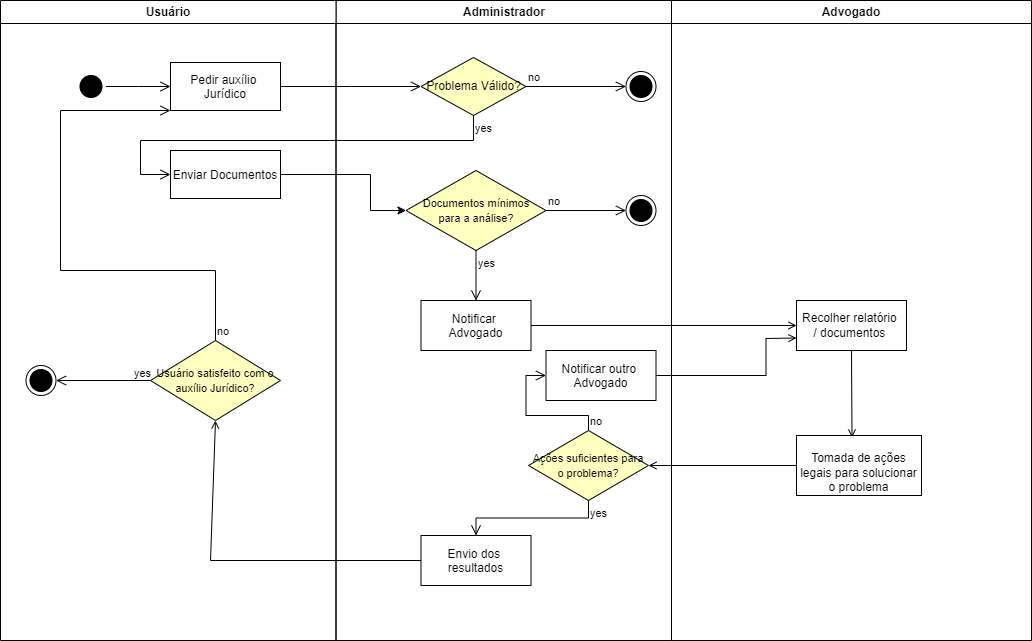

The diagram above was exported from draw.io. Its source (the exported page's mxGraphModel, read from the mxfile embedded in the PNG):
<mxGraphModel dx="1393" dy="766" grid="1" gridSize="10" guides="1" tooltips="1" connect="1" arrows="1" fold="1" page="1" pageScale="1" pageWidth="1169" pageHeight="826" background="none" math="0" shadow="0">
  <root>
    <mxCell id="0" />
    <mxCell id="1" parent="0" />
    <mxCell id="3" value="Advogado" style="swimlane;whiteSpace=wrap" parent="1" vertex="1">
      <mxGeometry x="721" y="140" width="360" height="640" as="geometry" />
    </mxCell>
    <mxCell id="fq9BecBZ9Kyb0_h3dFaC-53" value="Recolher&amp;nbsp;&lt;span style=&quot;background-color: initial;&quot;&gt;relatório&amp;nbsp;&lt;/span&gt;&lt;div&gt;&lt;span style=&quot;background-color: initial;&quot;&gt;/ documentos&amp;nbsp;&lt;/span&gt;&lt;/div&gt;" style="html=1;whiteSpace=wrap;" parent="3" vertex="1">
      <mxGeometry x="125" y="300" width="110" height="50" as="geometry" />
    </mxCell>
    <mxCell id="2" value="Administrador" style="swimlane;whiteSpace=wrap" parent="3" vertex="1">
      <mxGeometry x="-335.5" width="335.5" height="640" as="geometry" />
    </mxCell>
    <mxCell id="7" value="Notificar &#10;Advogado" style="" parent="2" vertex="1">
      <mxGeometry x="85" y="300" width="110" height="50" as="geometry" />
    </mxCell>
    <mxCell id="fq9BecBZ9Kyb0_h3dFaC-63" value="Problema Válido?" style="rhombus;whiteSpace=wrap;html=1;fontColor=#000000;fillColor=#ffffc0;strokeColor=#000000;" parent="2" vertex="1">
      <mxGeometry x="85" y="57" width="105" height="58" as="geometry" />
    </mxCell>
    <mxCell id="fq9BecBZ9Kyb0_h3dFaC-64" value="no" style="edgeStyle=orthogonalEdgeStyle;html=1;align=left;verticalAlign=bottom;endArrow=open;endSize=8;strokeColor=#000000;rounded=0;entryX=0;entryY=0.5;entryDx=0;entryDy=0;" parent="2" source="fq9BecBZ9Kyb0_h3dFaC-63" target="fq9BecBZ9Kyb0_h3dFaC-67" edge="1">
      <mxGeometry x="-1" relative="1" as="geometry">
        <mxPoint x="250" y="120" as="targetPoint" />
        <Array as="points" />
      </mxGeometry>
    </mxCell>
    <mxCell id="fq9BecBZ9Kyb0_h3dFaC-67" value="" style="ellipse;html=1;shape=endState;fillColor=#000000;strokeColor=#000000;" parent="2" vertex="1">
      <mxGeometry x="290" y="71" width="30" height="30" as="geometry" />
    </mxCell>
    <mxCell id="fq9BecBZ9Kyb0_h3dFaC-70" value="&lt;font style=&quot;font-size: 11px;&quot;&gt;Documentos mínimos&lt;/font&gt;&lt;div&gt;&lt;font style=&quot;font-size: 11px;&quot;&gt;para a análise?&lt;/font&gt;&lt;/div&gt;" style="rhombus;whiteSpace=wrap;html=1;fontColor=#000000;fillColor=#ffffc0;strokeColor=#000000;" parent="2" vertex="1">
      <mxGeometry x="70" y="170" width="140" height="80" as="geometry" />
    </mxCell>
    <mxCell id="fq9BecBZ9Kyb0_h3dFaC-71" value="no" style="edgeStyle=orthogonalEdgeStyle;html=1;align=left;verticalAlign=bottom;endArrow=open;endSize=8;strokeColor=#000000;rounded=0;entryX=0;entryY=0.5;entryDx=0;entryDy=0;" parent="2" source="fq9BecBZ9Kyb0_h3dFaC-70" target="fq9BecBZ9Kyb0_h3dFaC-74" edge="1">
      <mxGeometry x="-1" relative="1" as="geometry">
        <mxPoint x="270" y="200" as="targetPoint" />
        <Array as="points">
          <mxPoint x="290" y="210" />
        </Array>
      </mxGeometry>
    </mxCell>
    <mxCell id="fq9BecBZ9Kyb0_h3dFaC-72" value="yes" style="edgeStyle=orthogonalEdgeStyle;html=1;align=left;verticalAlign=top;endArrow=open;endSize=8;strokeColor=#000000;rounded=0;entryX=0.5;entryY=0;entryDx=0;entryDy=0;" parent="2" source="fq9BecBZ9Kyb0_h3dFaC-70" target="7" edge="1">
      <mxGeometry x="-1" relative="1" as="geometry">
        <mxPoint x="140" y="280" as="targetPoint" />
      </mxGeometry>
    </mxCell>
    <mxCell id="fq9BecBZ9Kyb0_h3dFaC-74" value="" style="ellipse;html=1;shape=endState;fillColor=#000000;strokeColor=#000000;" parent="2" vertex="1">
      <mxGeometry x="290" y="195" width="30" height="30" as="geometry" />
    </mxCell>
    <mxCell id="fq9BecBZ9Kyb0_h3dFaC-57" value="Envio dos &#10;resultados" style="" parent="2" vertex="1">
      <mxGeometry x="85" y="535" width="110" height="50" as="geometry" />
    </mxCell>
    <mxCell id="fq9BecBZ9Kyb0_h3dFaC-80" value="&lt;font style=&quot;font-size: 11px;&quot;&gt;Ações suficientes para o problema?&lt;/font&gt;" style="rhombus;whiteSpace=wrap;html=1;fontColor=#000000;fillColor=#ffffc0;strokeColor=#000000;" parent="2" vertex="1">
      <mxGeometry x="192.5" y="430" width="120" height="70" as="geometry" />
    </mxCell>
    <mxCell id="fq9BecBZ9Kyb0_h3dFaC-81" value="no" style="edgeStyle=orthogonalEdgeStyle;html=1;align=left;verticalAlign=bottom;endArrow=open;endSize=8;strokeColor=#000000;rounded=0;entryX=0;entryY=0.5;entryDx=0;entryDy=0;" parent="2" source="fq9BecBZ9Kyb0_h3dFaC-80" target="fq9BecBZ9Kyb0_h3dFaC-83" edge="1">
      <mxGeometry x="-1" relative="1" as="geometry">
        <mxPoint x="210" y="380" as="targetPoint" />
        <Array as="points">
          <mxPoint x="253" y="415" />
          <mxPoint x="190" y="415" />
          <mxPoint x="190" y="375" />
        </Array>
      </mxGeometry>
    </mxCell>
    <mxCell id="fq9BecBZ9Kyb0_h3dFaC-82" value="yes" style="edgeStyle=orthogonalEdgeStyle;html=1;align=left;verticalAlign=top;endArrow=open;endSize=8;strokeColor=#000000;rounded=0;entryX=0.5;entryY=0;entryDx=0;entryDy=0;" parent="2" source="fq9BecBZ9Kyb0_h3dFaC-80" target="fq9BecBZ9Kyb0_h3dFaC-57" edge="1">
      <mxGeometry x="-1" relative="1" as="geometry">
        <mxPoint x="140" y="510" as="targetPoint" />
      </mxGeometry>
    </mxCell>
    <mxCell id="fq9BecBZ9Kyb0_h3dFaC-83" value="Notificar outro &#10;Advogado" style="" parent="2" vertex="1">
      <mxGeometry x="210" y="350" width="110" height="50" as="geometry" />
    </mxCell>
    <mxCell id="fq9BecBZ9Kyb0_h3dFaC-56" value="" style="endArrow=open;strokeColor=#000000;endFill=1;rounded=0;exitX=0.5;exitY=1;exitDx=0;exitDy=0;entryX=0.444;entryY=0.033;entryDx=0;entryDy=0;entryPerimeter=0;" parent="3" source="fq9BecBZ9Kyb0_h3dFaC-53" target="fq9BecBZ9Kyb0_h3dFaC-55" edge="1">
      <mxGeometry relative="1" as="geometry">
        <mxPoint x="59.5" y="170" as="sourcePoint" />
        <mxPoint x="300.5" y="170" as="targetPoint" />
      </mxGeometry>
    </mxCell>
    <mxCell id="fq9BecBZ9Kyb0_h3dFaC-75" value="" style="endArrow=open;strokeColor=#000000;endFill=1;rounded=0;entryX=0;entryY=0.5;entryDx=0;entryDy=0;exitX=1;exitY=0.5;exitDx=0;exitDy=0;" parent="3" source="7" target="fq9BecBZ9Kyb0_h3dFaC-53" edge="1">
      <mxGeometry relative="1" as="geometry">
        <mxPoint x="-85.5" y="300" as="sourcePoint" />
        <mxPoint x="-125.5" y="330" as="targetPoint" />
      </mxGeometry>
    </mxCell>
    <mxCell id="fq9BecBZ9Kyb0_h3dFaC-55" value="&lt;br&gt;&lt;div&gt;Tomada de ações legais para solucionar o problema&lt;/div&gt;" style="html=1;whiteSpace=wrap;" parent="3" vertex="1">
      <mxGeometry x="125" y="435" width="125" height="60" as="geometry" />
    </mxCell>
    <mxCell id="fq9BecBZ9Kyb0_h3dFaC-84" value="" style="endArrow=open;strokeColor=#000000;endFill=1;rounded=0;entryX=0;entryY=0.75;entryDx=0;entryDy=0;exitX=1;exitY=0.5;exitDx=0;exitDy=0;" parent="3" source="fq9BecBZ9Kyb0_h3dFaC-83" target="fq9BecBZ9Kyb0_h3dFaC-53" edge="1">
      <mxGeometry relative="1" as="geometry">
        <mxPoint x="-115.5" y="355" as="sourcePoint" />
        <mxPoint x="152.5" y="350" as="targetPoint" />
        <Array as="points">
          <mxPoint x="64.5" y="375" />
          <mxPoint x="94.5" y="375" />
          <mxPoint x="94.5" y="338" />
        </Array>
      </mxGeometry>
    </mxCell>
    <mxCell id="fq9BecBZ9Kyb0_h3dFaC-86" value="" style="endArrow=open;strokeColor=#000000;endFill=1;rounded=0;entryX=1;entryY=0.5;entryDx=0;entryDy=0;exitX=0;exitY=0.5;exitDx=0;exitDy=0;" parent="3" source="fq9BecBZ9Kyb0_h3dFaC-55" target="fq9BecBZ9Kyb0_h3dFaC-80" edge="1">
      <mxGeometry relative="1" as="geometry">
        <mxPoint x="104.5" y="460" as="sourcePoint" />
        <mxPoint x="209.5" y="560" as="targetPoint" />
      </mxGeometry>
    </mxCell>
    <mxCell id="fq9BecBZ9Kyb0_h3dFaC-41" value="Usuário" style="swimlane;whiteSpace=wrap" parent="1" vertex="1">
      <mxGeometry x="50" y="140" width="335.5" height="640" as="geometry" />
    </mxCell>
    <mxCell id="fq9BecBZ9Kyb0_h3dFaC-42" value="" style="ellipse;shape=startState;fillColor=#000000;strokeColor=#000000;" parent="fq9BecBZ9Kyb0_h3dFaC-41" vertex="1">
      <mxGeometry x="75.5" y="71" width="30" height="30" as="geometry" />
    </mxCell>
    <mxCell id="fq9BecBZ9Kyb0_h3dFaC-43" value="" style="edgeStyle=elbowEdgeStyle;elbow=horizontal;verticalAlign=bottom;endArrow=open;endSize=8;strokeColor=#000000;endFill=1;rounded=0" parent="fq9BecBZ9Kyb0_h3dFaC-41" source="fq9BecBZ9Kyb0_h3dFaC-42" target="fq9BecBZ9Kyb0_h3dFaC-44" edge="1">
      <mxGeometry x="100" y="40" as="geometry">
        <mxPoint x="115" y="110" as="targetPoint" />
      </mxGeometry>
    </mxCell>
    <mxCell id="fq9BecBZ9Kyb0_h3dFaC-44" value="Pedir auxílio &#10;Jurídico" style="" parent="fq9BecBZ9Kyb0_h3dFaC-41" vertex="1">
      <mxGeometry x="170" y="62" width="110" height="48" as="geometry" />
    </mxCell>
    <mxCell id="fq9BecBZ9Kyb0_h3dFaC-59" value="" style="ellipse;html=1;shape=endState;fillColor=#000000;strokeColor=#000000;" parent="fq9BecBZ9Kyb0_h3dFaC-41" vertex="1">
      <mxGeometry x="25.5" y="365" width="30" height="30" as="geometry" />
    </mxCell>
    <mxCell id="fq9BecBZ9Kyb0_h3dFaC-92" value="&lt;font style=&quot;font-size: 11px;&quot;&gt;Usuário satisfeito com o auxílio Jurídico?&lt;/font&gt;" style="rhombus;whiteSpace=wrap;html=1;fontColor=#000000;fillColor=#ffffc0;strokeColor=#000000;" parent="fq9BecBZ9Kyb0_h3dFaC-41" vertex="1">
      <mxGeometry x="150" y="340" width="130" height="80" as="geometry" />
    </mxCell>
    <mxCell id="fq9BecBZ9Kyb0_h3dFaC-93" value="no" style="edgeStyle=orthogonalEdgeStyle;html=1;align=left;verticalAlign=bottom;endArrow=open;endSize=8;strokeColor=#000000;rounded=0;entryX=0;entryY=1;entryDx=0;entryDy=0;" parent="fq9BecBZ9Kyb0_h3dFaC-41" source="fq9BecBZ9Kyb0_h3dFaC-92" target="fq9BecBZ9Kyb0_h3dFaC-44" edge="1">
      <mxGeometry x="-1" relative="1" as="geometry">
        <mxPoint x="160" y="110" as="targetPoint" />
        <Array as="points">
          <mxPoint x="215" y="270" />
          <mxPoint x="60" y="270" />
          <mxPoint x="60" y="110" />
        </Array>
      </mxGeometry>
    </mxCell>
    <mxCell id="fq9BecBZ9Kyb0_h3dFaC-94" value="yes" style="edgeStyle=orthogonalEdgeStyle;html=1;align=left;verticalAlign=top;endArrow=open;endSize=8;strokeColor=#000000;rounded=0;entryX=1;entryY=0.5;entryDx=0;entryDy=0;" parent="fq9BecBZ9Kyb0_h3dFaC-41" source="fq9BecBZ9Kyb0_h3dFaC-92" target="fq9BecBZ9Kyb0_h3dFaC-59" edge="1">
      <mxGeometry x="-0.592" y="-20" relative="1" as="geometry">
        <mxPoint x="180" y="365" as="targetPoint" />
        <mxPoint x="1" as="offset" />
      </mxGeometry>
    </mxCell>
    <mxCell id="UPQTGcKHi4jsjhLWy52j-7" value="Enviar Documentos" style="" vertex="1" parent="fq9BecBZ9Kyb0_h3dFaC-41">
      <mxGeometry x="170" y="150" width="110" height="48" as="geometry" />
    </mxCell>
    <mxCell id="fq9BecBZ9Kyb0_h3dFaC-69" value="" style="edgeStyle=elbowEdgeStyle;elbow=horizontal;verticalAlign=bottom;endArrow=open;endSize=8;strokeColor=#000000;endFill=1;rounded=0;exitX=1;exitY=0.5;exitDx=0;exitDy=0;entryX=0;entryY=0.5;entryDx=0;entryDy=0;" parent="1" source="fq9BecBZ9Kyb0_h3dFaC-44" target="fq9BecBZ9Kyb0_h3dFaC-63" edge="1">
      <mxGeometry x="104.5" y="180" as="geometry">
        <mxPoint x="429.5" y="224.5" as="targetPoint" />
        <mxPoint x="365.5" y="224.5" as="sourcePoint" />
      </mxGeometry>
    </mxCell>
    <mxCell id="fq9BecBZ9Kyb0_h3dFaC-61" value="" style="endArrow=open;strokeColor=#000000;endFill=1;rounded=0;exitX=0;exitY=0.5;exitDx=0;exitDy=0;entryX=0.5;entryY=1;entryDx=0;entryDy=0;" parent="1" source="fq9BecBZ9Kyb0_h3dFaC-57" target="fq9BecBZ9Kyb0_h3dFaC-92" edge="1">
      <mxGeometry relative="1" as="geometry">
        <mxPoint x="333" y="655" as="sourcePoint" />
        <mxPoint x="230.5" y="500" as="targetPoint" />
        <Array as="points">
          <mxPoint x="260" y="700" />
        </Array>
      </mxGeometry>
    </mxCell>
    <mxCell id="fq9BecBZ9Kyb0_h3dFaC-65" value="yes" style="edgeStyle=orthogonalEdgeStyle;html=1;align=left;verticalAlign=top;endArrow=open;endSize=8;strokeColor=#000000;rounded=0;entryX=0;entryY=0.5;entryDx=0;entryDy=0;" parent="1" source="fq9BecBZ9Kyb0_h3dFaC-63" target="UPQTGcKHi4jsjhLWy52j-7" edge="1">
      <mxGeometry x="-1" relative="1" as="geometry">
        <mxPoint x="210" y="320" as="targetPoint" />
        <Array as="points">
          <mxPoint x="523" y="280" />
          <mxPoint x="190" y="280" />
          <mxPoint x="190" y="314" />
        </Array>
      </mxGeometry>
    </mxCell>
    <mxCell id="UPQTGcKHi4jsjhLWy52j-8" style="edgeStyle=orthogonalEdgeStyle;rounded=0;orthogonalLoop=1;jettySize=auto;html=1;entryX=0;entryY=0.5;entryDx=0;entryDy=0;" edge="1" parent="1" source="UPQTGcKHi4jsjhLWy52j-7" target="fq9BecBZ9Kyb0_h3dFaC-70">
      <mxGeometry relative="1" as="geometry">
        <mxPoint x="440" y="350" as="targetPoint" />
        <Array as="points">
          <mxPoint x="420" y="314" />
          <mxPoint x="420" y="350" />
        </Array>
      </mxGeometry>
    </mxCell>
  </root>
</mxGraphModel>